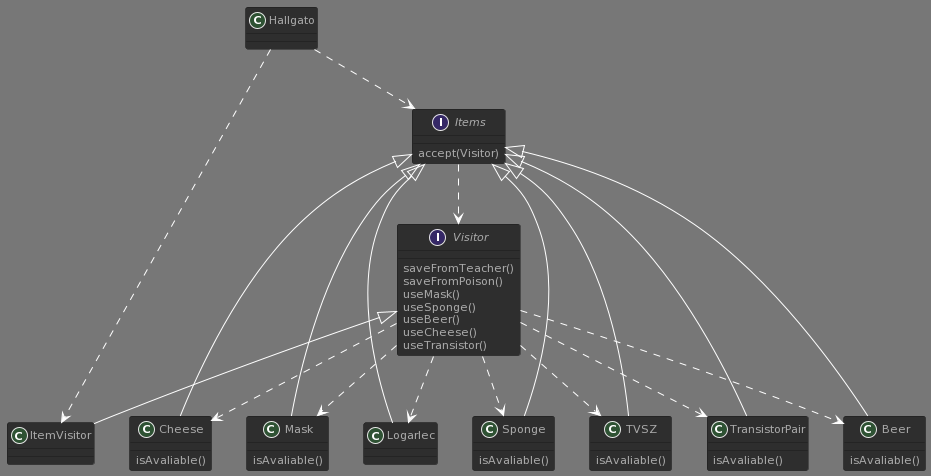

The diagram above was rendered by PlantUML. Its source (embedded in the PNG):
@startuml
!theme reddress-darkblue

interface Visitor

Visitor : saveFromTeacher()
Visitor : saveFromPoison()
Visitor : useMask()
Visitor : useSponge()
Visitor : useBeer()
Visitor : useCheese()
Visitor : useTransistor()
Visitor <|-- ItemVisitor
Visitor ..> TVSZ
Visitor ..> TransistorPair
Visitor ..> Beer
Visitor ..> Cheese
Visitor ..> Mask
Visitor ..> Logarlec
Visitor ..> Sponge

interface Items

Items : accept(Visitor)
Items ..> Visitor
Items <|-- TVSZ
Items <|-- TransistorPair
Items <|-- Beer
Items <|-- Cheese
Items <|-- Mask
Items <|-- Logarlec
Items <|-- Sponge

Beer : isAvaliable()
TransistorPair : isAvaliable()
Mask : isAvaliable()
TVSZ : isAvaliable()
Sponge : isAvaliable()
Cheese : isAvaliable()

Hallgato ..> ItemVisitor
Hallgato ..> Items
@enduml